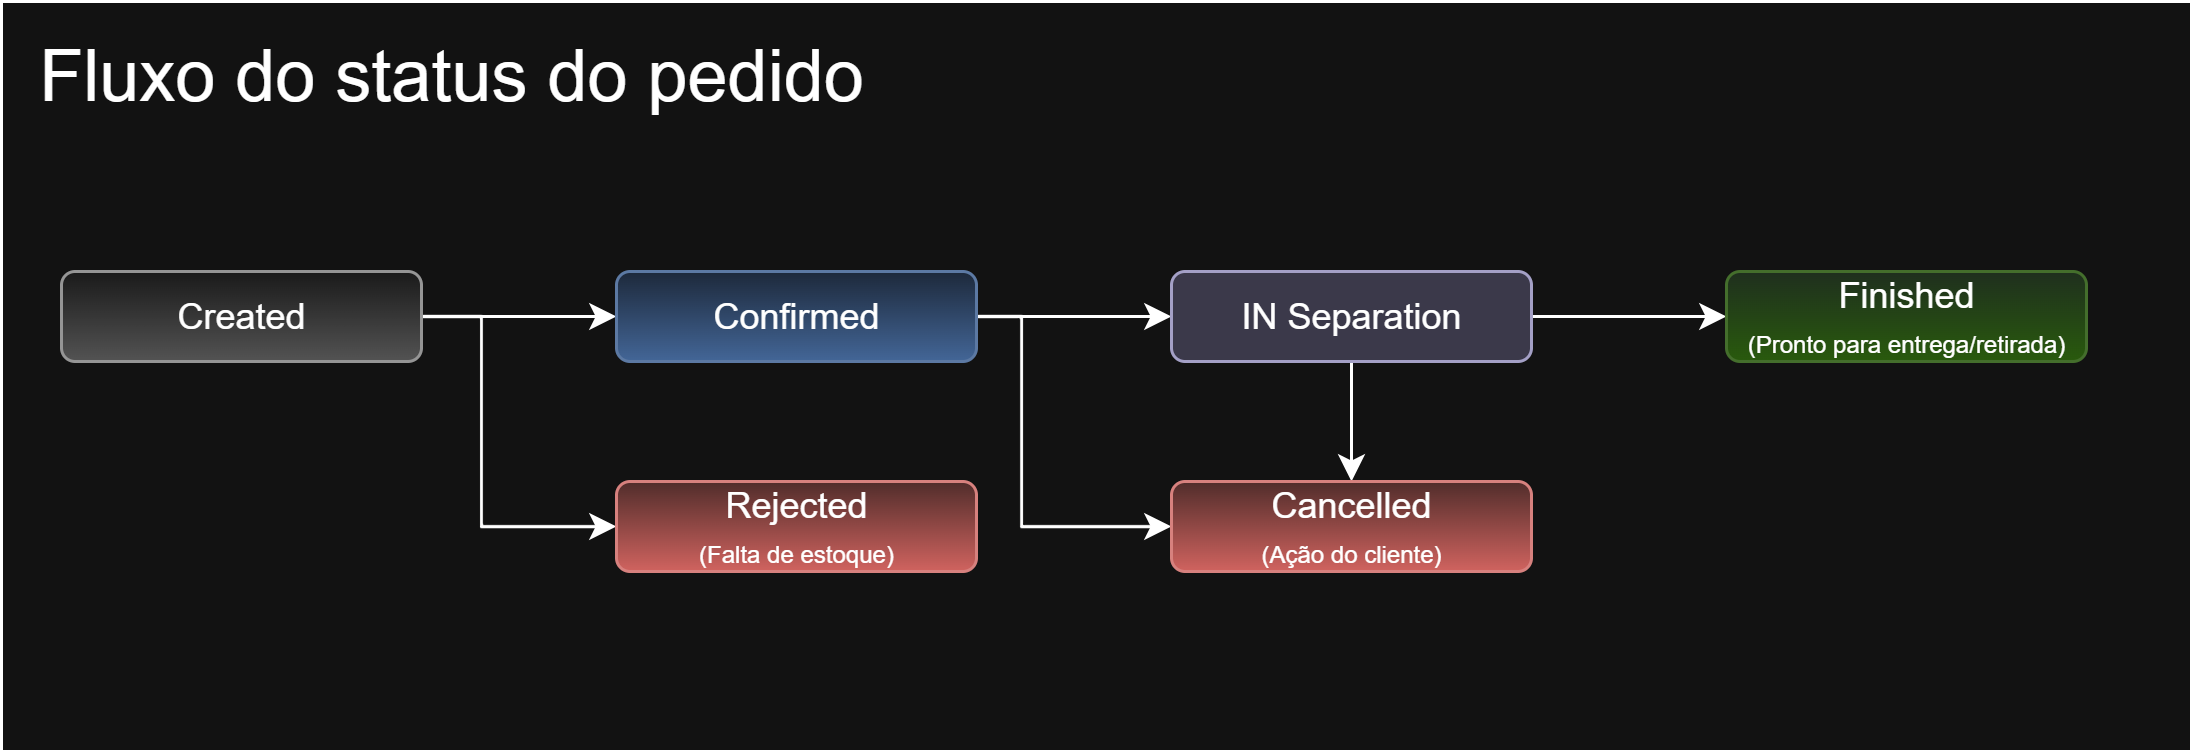

The diagram above was exported from draw.io. Its source (the exported page's mxGraphModel, read from the mxfile embedded in the PNG):
<mxGraphModel dx="1042" dy="527" grid="1" gridSize="10" guides="1" tooltips="1" connect="1" arrows="1" fold="1" page="1" pageScale="1" pageWidth="1654" pageHeight="2336" math="0" shadow="0">
  <root>
    <mxCell id="0" />
    <mxCell id="1" parent="0" />
    <mxCell id="ZnArlOAVoOyFOqRgvzij-1" value="" style="rounded=0;whiteSpace=wrap;html=1;fillColor=none;" parent="1" vertex="1">
      <mxGeometry x="180" y="70" width="730" height="250" as="geometry" />
    </mxCell>
    <mxCell id="ZnArlOAVoOyFOqRgvzij-2" style="edgeStyle=orthogonalEdgeStyle;rounded=0;orthogonalLoop=1;jettySize=auto;html=1;" parent="1" source="ZnArlOAVoOyFOqRgvzij-3" target="ZnArlOAVoOyFOqRgvzij-6" edge="1">
      <mxGeometry relative="1" as="geometry" />
    </mxCell>
    <mxCell id="iv4ynPuQOGyRrMAF7wSP-1" style="edgeStyle=orthogonalEdgeStyle;rounded=0;orthogonalLoop=1;jettySize=auto;html=1;" parent="1" source="ZnArlOAVoOyFOqRgvzij-3" target="ZnArlOAVoOyFOqRgvzij-7" edge="1">
      <mxGeometry relative="1" as="geometry">
        <Array as="points">
          <mxPoint x="340" y="175" />
          <mxPoint x="340" y="245" />
        </Array>
      </mxGeometry>
    </mxCell>
    <mxCell id="ZnArlOAVoOyFOqRgvzij-3" value="Created" style="rounded=1;whiteSpace=wrap;html=1;fillColor=#f5f5f5;strokeColor=#666666;gradientColor=#b3b3b3;" parent="1" vertex="1">
      <mxGeometry x="200" y="160" width="120" height="30" as="geometry" />
    </mxCell>
    <mxCell id="ZnArlOAVoOyFOqRgvzij-4" style="edgeStyle=orthogonalEdgeStyle;rounded=0;orthogonalLoop=1;jettySize=auto;html=1;" parent="1" source="ZnArlOAVoOyFOqRgvzij-6" target="ZnArlOAVoOyFOqRgvzij-10" edge="1">
      <mxGeometry relative="1" as="geometry" />
    </mxCell>
    <mxCell id="iv4ynPuQOGyRrMAF7wSP-2" style="edgeStyle=orthogonalEdgeStyle;rounded=0;orthogonalLoop=1;jettySize=auto;html=1;" parent="1" source="ZnArlOAVoOyFOqRgvzij-6" target="ZnArlOAVoOyFOqRgvzij-11" edge="1">
      <mxGeometry relative="1" as="geometry">
        <Array as="points">
          <mxPoint x="520" y="175" />
          <mxPoint x="520" y="245" />
        </Array>
      </mxGeometry>
    </mxCell>
    <mxCell id="ZnArlOAVoOyFOqRgvzij-6" value="Confirmed" style="rounded=1;whiteSpace=wrap;html=1;fillColor=#dae8fc;strokeColor=#6c8ebf;gradientColor=#7ea6e0;" parent="1" vertex="1">
      <mxGeometry x="385" y="160" width="120" height="30" as="geometry" />
    </mxCell>
    <mxCell id="ZnArlOAVoOyFOqRgvzij-7" value="Rejected&lt;div&gt;&lt;font style=&quot;font-size: 8px;&quot;&gt;(Falta de estoque)&lt;/font&gt;&lt;/div&gt;" style="rounded=1;whiteSpace=wrap;html=1;fillColor=#f8cecc;strokeColor=#b85450;gradientColor=#ea6b66;" parent="1" vertex="1">
      <mxGeometry x="385" y="230" width="120" height="30" as="geometry" />
    </mxCell>
    <mxCell id="ZnArlOAVoOyFOqRgvzij-8" style="edgeStyle=orthogonalEdgeStyle;rounded=0;orthogonalLoop=1;jettySize=auto;html=1;" parent="1" source="ZnArlOAVoOyFOqRgvzij-10" target="ZnArlOAVoOyFOqRgvzij-12" edge="1">
      <mxGeometry relative="1" as="geometry" />
    </mxCell>
    <mxCell id="iv4ynPuQOGyRrMAF7wSP-4" style="edgeStyle=orthogonalEdgeStyle;rounded=0;orthogonalLoop=1;jettySize=auto;html=1;" parent="1" source="ZnArlOAVoOyFOqRgvzij-10" target="ZnArlOAVoOyFOqRgvzij-11" edge="1">
      <mxGeometry relative="1" as="geometry" />
    </mxCell>
    <mxCell id="ZnArlOAVoOyFOqRgvzij-10" value="IN Separation" style="rounded=1;whiteSpace=wrap;html=1;fillColor=#d0cee2;strokeColor=#56517e;" parent="1" vertex="1">
      <mxGeometry x="570" y="160" width="120" height="30" as="geometry" />
    </mxCell>
    <mxCell id="ZnArlOAVoOyFOqRgvzij-11" value="Cancelled&lt;div&gt;&lt;font style=&quot;font-size: 8px;&quot;&gt;(Ação do cliente)&lt;/font&gt;&lt;/div&gt;" style="rounded=1;whiteSpace=wrap;html=1;fillColor=#f8cecc;strokeColor=#b85450;gradientColor=#ea6b66;" parent="1" vertex="1">
      <mxGeometry x="570" y="230" width="120" height="30" as="geometry" />
    </mxCell>
    <mxCell id="ZnArlOAVoOyFOqRgvzij-12" value="&lt;font style=&quot;&quot;&gt;Finished&lt;br&gt;&lt;/font&gt;&lt;font style=&quot;font-size: 8px;&quot;&gt;(Pronto para entrega/retirada)&lt;/font&gt;" style="rounded=1;whiteSpace=wrap;html=1;fillColor=#d5e8d4;strokeColor=#82b366;gradientColor=#97d077;" parent="1" vertex="1">
      <mxGeometry x="755" y="160" width="120" height="30" as="geometry" />
    </mxCell>
    <mxCell id="ZnArlOAVoOyFOqRgvzij-13" value="&lt;font style=&quot;font-size: 24px;&quot;&gt;Fluxo do status do pedido&lt;/font&gt;" style="text;html=1;align=center;verticalAlign=middle;whiteSpace=wrap;rounded=0;fontSize=11;" parent="1" vertex="1">
      <mxGeometry x="190" y="80" width="280" height="30" as="geometry" />
    </mxCell>
  </root>
</mxGraphModel>